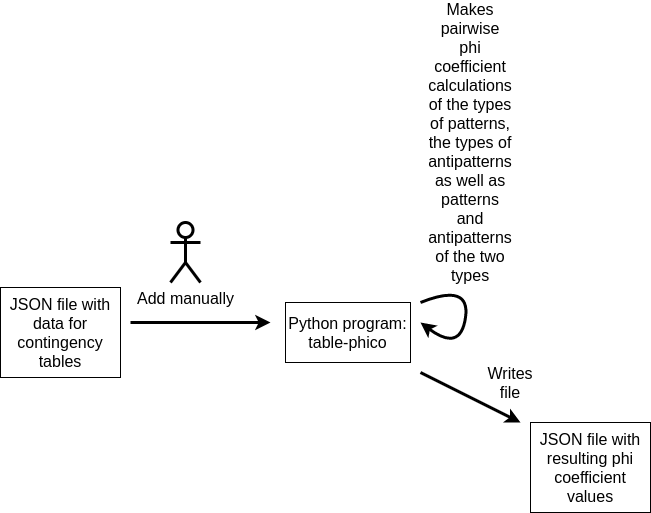

The diagram above was exported from draw.io. Its source (the exported page's mxGraphModel, read from the mxfile embedded in the PNG):
<mxGraphModel dx="1422" dy="1874" grid="1" gridSize="10" guides="1" tooltips="1" connect="1" arrows="1" fold="1" page="1" pageScale="1" pageWidth="850" pageHeight="1100" background="#FFFFFF" math="0" shadow="0">
  <root>
    <mxCell id="0" />
    <mxCell id="1" parent="0" />
    <mxCell id="AkZzkpP1GzIPokyF0ZqT-1" value="&lt;font style=&quot;font-size: 16px&quot;&gt;JSON file with data for contingency tables&lt;/font&gt;" style="rounded=0;whiteSpace=wrap;html=1;" vertex="1" parent="1">
      <mxGeometry x="80" y="125" width="120" height="90" as="geometry" />
    </mxCell>
    <mxCell id="AkZzkpP1GzIPokyF0ZqT-2" value="" style="endArrow=classic;html=1;strokeWidth=3;" edge="1" parent="1">
      <mxGeometry width="50" height="50" relative="1" as="geometry">
        <mxPoint x="210" y="160" as="sourcePoint" />
        <mxPoint x="350" y="160" as="targetPoint" />
      </mxGeometry>
    </mxCell>
    <mxCell id="AkZzkpP1GzIPokyF0ZqT-3" value="&lt;font style=&quot;font-size: 16px&quot;&gt;Add manually&lt;/font&gt;" style="shape=umlActor;verticalLabelPosition=bottom;labelBackgroundColor=#ffffff;verticalAlign=top;html=1;outlineConnect=0;strokeWidth=3;" vertex="1" parent="1">
      <mxGeometry x="250" y="60" width="30" height="60" as="geometry" />
    </mxCell>
    <mxCell id="AkZzkpP1GzIPokyF0ZqT-4" value="&lt;font style=&quot;font-size: 16px&quot;&gt;Python program: table-phico&lt;/font&gt;" style="rounded=0;whiteSpace=wrap;html=1;" vertex="1" parent="1">
      <mxGeometry x="365" y="140" width="125" height="60" as="geometry" />
    </mxCell>
    <mxCell id="AkZzkpP1GzIPokyF0ZqT-5" value="" style="curved=1;endArrow=classic;html=1;strokeWidth=3;" edge="1" parent="1">
      <mxGeometry width="50" height="50" relative="1" as="geometry">
        <mxPoint x="500" y="140" as="sourcePoint" />
        <mxPoint x="500" y="160" as="targetPoint" />
        <Array as="points">
          <mxPoint x="550" y="120" />
          <mxPoint x="540" y="190" />
        </Array>
      </mxGeometry>
    </mxCell>
    <mxCell id="AkZzkpP1GzIPokyF0ZqT-6" value="&lt;font style=&quot;font-size: 16px&quot;&gt;Makes pairwise phi coefficient calculations of the types of patterns, the types of antipatterns as well as patterns and antipatterns of the two types&lt;/font&gt;" style="text;html=1;strokeColor=none;fillColor=none;align=center;verticalAlign=middle;whiteSpace=wrap;rounded=0;" vertex="1" parent="1">
      <mxGeometry x="530" y="-30" width="40" height="20" as="geometry" />
    </mxCell>
    <mxCell id="AkZzkpP1GzIPokyF0ZqT-10" value="&lt;font style=&quot;font-size: 16px&quot;&gt;JSON file with resulting phi coefficient values&lt;/font&gt;" style="rounded=0;whiteSpace=wrap;html=1;" vertex="1" parent="1">
      <mxGeometry x="610" y="260" width="120" height="90" as="geometry" />
    </mxCell>
    <mxCell id="AkZzkpP1GzIPokyF0ZqT-11" value="" style="endArrow=classic;html=1;strokeWidth=3;" edge="1" parent="1">
      <mxGeometry width="50" height="50" relative="1" as="geometry">
        <mxPoint x="500" y="210" as="sourcePoint" />
        <mxPoint x="600" y="260" as="targetPoint" />
      </mxGeometry>
    </mxCell>
    <mxCell id="AkZzkpP1GzIPokyF0ZqT-12" value="&lt;font style=&quot;font-size: 16px&quot;&gt;Writes file&lt;/font&gt;" style="text;html=1;strokeColor=none;fillColor=none;align=center;verticalAlign=middle;whiteSpace=wrap;rounded=0;" vertex="1" parent="1">
      <mxGeometry x="570" y="210" width="40" height="20" as="geometry" />
    </mxCell>
  </root>
</mxGraphModel>